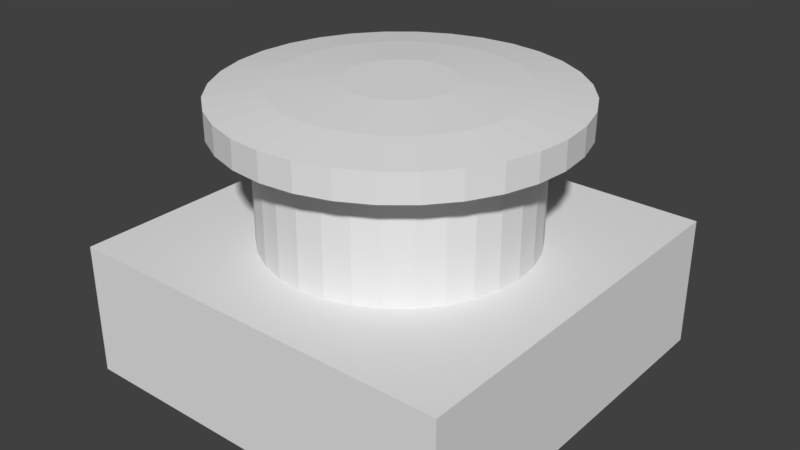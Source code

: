 # Source: Knopf.blend  (saved by Blender 2.79.0; exported with 4.5.12 LTS)
import bpy
from mathutils import Matrix  # noqa: F401  (used for matrix-valued properties, if any)

bpy.ops.wm.read_factory_settings(use_empty=True)
scene = bpy.context.scene
scene.name = 'Scene'

# ---- collections
col_collection_1 = bpy.data.collections.new('Collection 1'); scene.collection.children.link(col_collection_1)

# ---- materials (node trees are filled in below, after node groups)
mat_knopf = bpy.data.materials.new('Knopf')
mat_knopf.alpha_threshold = 0.0
mat_knopf.use_transparent_shadow = False
mat_knopf.roughness = 0.5
mat_shit = bpy.data.materials.new('Shit')
mat_shit.alpha_threshold = 0.0
mat_shit.use_transparent_shadow = False
mat_shit.roughness = 0.5

# ---- material node trees

# ---- world
world_world = bpy.data.worlds.new('World'); scene.world = world_world
world_world.color = (0.05088, 0.05088, 0.05088)
world_world.use_sun_shadow = False
world_world.sun_shadow_jitter_overblur = 0.0
world_world.cycles.sampling_method = 'MANUAL'

# ---- meshes
me_cylinder = bpy.data.meshes.new('Cylinder')
me_cylinder.from_pydata([(0.0, 1.0, -0.2697), (3.362e-08, 0.8941, 0.9933), (0.1951, 0.9808, -0.2697), (0.1744, 0.8769, 0.9933), (0.3827, 0.9239, -0.2697), (0.3422, 0.826, 0.9933), (0.5556, 0.8315, -0.2697), (0.4967, 0.7434, 0.9933), (0.7071, 0.7071, -0.2697), (0.6322, 0.6322, 0.9933), (0.8315, 0.5556, -0.2697), (0.7434, 0.4967, 0.9933), (0.9239, 0.3827, -0.2697), (0.826, 0.3422, 0.9933), (0.9808, 0.1951, -0.2697), (0.8769, 0.1744, 0.9933), (1.0, 7.55e-08, -0.2697), (0.8941, 1.146e-07, 0.9933), (0.9808, -0.1951, -0.2697), (0.8769, -0.1744, 0.9933), (0.9239, -0.3827, -0.2697), (0.826, -0.3422, 0.9933), (0.8315, -0.5556, -0.2697), (0.7434, -0.4967, 0.9933), (0.7071, -0.7071, -0.2697), (0.6322, -0.6322, 0.9933), (0.5556, -0.8315, -0.2697), (0.4967, -0.7434, 0.9933), (0.3827, -0.9239, -0.2697), (0.3422, -0.826, 0.9933), (0.1951, -0.9808, -0.2697), (0.1744, -0.8769, 0.9933), (-3.258e-07, -1.0, -0.2697), (-2.577e-07, -0.8941, 0.9933), (-0.1951, -0.9808, -0.2697), (-0.1744, -0.8769, 0.9933), (-0.3827, -0.9239, -0.2697), (-0.3422, -0.826, 0.9933), (-0.5556, -0.8315, -0.2697), (-0.4967, -0.7434, 0.9933), (-0.7071, -0.7071, -0.2697), (-0.6322, -0.6322, 0.9933), (-0.8315, -0.5556, -0.2697), (-0.7434, -0.4967, 0.9933), (-0.9239, -0.3827, -0.2697), (-0.826, -0.3422, 0.9933), (-0.9808, -0.1951, -0.2697), (-0.8769, -0.1744, 0.9933), (-1.0, 9.656e-07, -0.2697), (-0.8941, 9.104e-07, 0.9933), (-0.9808, 0.1951, -0.2697), (-0.8769, 0.1744, 0.9933), (-0.9239, 0.3827, -0.2697), (-0.826, 0.3422, 0.9933), (-0.8315, 0.5556, -0.2697), (-0.7434, 0.4967, 0.9933), (-0.7071, 0.7071, -0.2697), (-0.6322, 0.6322, 0.9933), (-0.5556, 0.8315, -0.2697), (-0.4967, 0.7434, 0.9933), (-0.3827, 0.9239, -0.2697), (-0.3422, 0.826, 0.9933), (-0.1951, 0.9808, -0.2697), (-0.1744, 0.8769, 0.9933), (0.0, 1.0, 0.7379), (-2.172e-08, 1.288, 0.7379), (-2.172e-08, 1.288, 0.944), (0.2513, 1.263, 0.944), (0.2513, 1.263, 0.7379), (0.1951, 0.9808, 0.7379), (0.4929, 1.19, 0.944), (0.4929, 1.19, 0.7379), (0.3827, 0.9239, 0.7379), (0.7155, 1.071, 0.944), (0.7155, 1.071, 0.7379), (0.5556, 0.8315, 0.7379), (0.9107, 0.9107, 0.944), (0.9107, 0.9107, 0.7379), (0.7071, 0.7071, 0.7379), (1.071, 0.7155, 0.944), (1.071, 0.7155, 0.7379), (0.8315, 0.5556, 0.7379), (1.19, 0.4929, 0.944), (1.19, 0.4929, 0.7379), (0.9239, 0.3827, 0.7379), (1.263, 0.2513, 0.944), (1.263, 0.2513, 0.7379), (0.9808, 0.1951, 0.7379), (1.288, 7.503e-09, 0.944), (1.288, 7.503e-09, 0.7379), (1.0, 7.55e-08, 0.7379), (1.263, -0.2513, 0.944), (1.263, -0.2513, 0.7379), (0.9808, -0.1951, 0.7379), (1.19, -0.4929, 0.944), (1.19, -0.4929, 0.7379), (0.9239, -0.3827, 0.7379), (1.071, -0.7155, 0.944), (1.071, -0.7155, 0.7379), (0.8315, -0.5556, 0.7379), (0.9107, -0.9107, 0.944), (0.9107, -0.9107, 0.7379), (0.7071, -0.7071, 0.7379), (0.7155, -1.071, 0.944), (0.7155, -1.071, 0.7379), (0.5556, -0.8315, 0.7379), (0.4929, -1.19, 0.944), (0.4929, -1.19, 0.7379), (0.3827, -0.9239, 0.7379), (0.2513, -1.263, 0.944), (0.2513, -1.263, 0.7379), (0.1951, -0.9808, 0.7379), (-4.414e-07, -1.288, 0.944), (-4.414e-07, -1.288, 0.7379), (-3.258e-07, -1.0, 0.7379), (-0.2513, -1.263, 0.944), (-0.2513, -1.263, 0.7379), (-0.1951, -0.9808, 0.7379), (-0.4929, -1.19, 0.944), (-0.4929, -1.19, 0.7379), (-0.3827, -0.9239, 0.7379), (-0.7155, -1.071, 0.944), (-0.7155, -1.071, 0.7379), (-0.5556, -0.8315, 0.7379), (-0.9107, -0.9107, 0.944), (-0.9107, -0.9107, 0.7379), (-0.7071, -0.7071, 0.7379), (-1.071, -0.7155, 0.944), (-1.071, -0.7155, 0.7379), (-0.8315, -0.5556, 0.7379), (-1.19, -0.4929, 0.944), (-1.19, -0.4929, 0.7379), (-0.9239, -0.3827, 0.7379), (-1.263, -0.2513, 0.944), (-1.263, -0.2513, 0.7379), (-0.9808, -0.1951, 0.7379), (-1.288, 1.154e-06, 0.944), (-1.288, 1.154e-06, 0.7379), (-1.0, 9.656e-07, 0.7379), (-1.263, 0.2513, 0.944), (-1.263, 0.2513, 0.7379), (-0.9808, 0.1951, 0.7379), (-1.19, 0.4929, 0.944), (-1.19, 0.4929, 0.7379), (-0.9239, 0.3827, 0.7379), (-1.071, 0.7155, 0.944), (-1.071, 0.7155, 0.7379), (-0.8315, 0.5556, 0.7379), (-0.9107, 0.9107, 0.944), (-0.9107, 0.9107, 0.7379), (-0.7071, 0.7071, 0.7379), (-0.7155, 1.071, 0.944), (-0.7155, 1.071, 0.7379), (-0.5556, 0.8315, 0.7379), (-0.4929, 1.19, 0.944), (-0.4929, 1.19, 0.7379), (-0.3827, 0.9239, 0.7379), (-0.2513, 1.263, 0.944), (-0.2513, 1.263, 0.7379), (-0.1951, 0.9808, 0.7379), (0.07704, 0.3873, 1.026), (1.292e-07, 0.3949, 1.026), (0.1511, 0.3648, 1.026), (0.2194, 0.3284, 1.026), (0.2792, 0.2792, 1.026), (0.3284, 0.2194, 1.026), (0.3648, 0.1511, 1.026), (0.3873, 0.07704, 1.026), (0.3949, 2.238e-07, 1.026), (0.3873, -0.07704, 1.026), (0.3648, -0.1511, 1.026), (0.3284, -0.2194, 1.026), (0.2792, -0.2792, 1.026), (0.2194, -0.3284, 1.026), (0.1511, -0.3648, 1.026), (0.07704, -0.3873, 1.026), (5.02e-10, -0.3949, 1.026), (-0.07704, -0.3873, 1.026), (-0.1511, -0.3648, 1.026), (-0.2194, -0.3284, 1.026), (-0.2792, -0.2792, 1.026), (-0.3284, -0.2194, 1.026), (-0.3648, -0.1511, 1.026), (-0.3873, -0.07704, 1.026), (-0.3949, 5.753e-07, 1.026), (-0.3873, 0.07704, 1.026), (-0.3648, 0.1511, 1.026), (-0.3284, 0.2194, 1.026), (-0.2792, 0.2792, 1.026), (-0.2194, 0.3284, 1.026), (-0.1511, 0.3648, 1.026), (-0.07704, 0.3873, 1.026)], [], [(66, 1, 3, 67), (67, 3, 5, 70), (70, 5, 7, 73), (73, 7, 9, 76), (76, 9, 11, 79), (79, 11, 13, 82), (82, 13, 15, 85), (85, 15, 17, 88), (88, 17, 19, 91), (91, 19, 21, 94), (94, 21, 23, 97), (97, 23, 25, 100), (100, 25, 27, 103), (103, 27, 29, 106), (106, 29, 31, 109), (109, 31, 33, 112), (112, 33, 35, 115), (115, 35, 37, 118), (118, 37, 39, 121), (121, 39, 41, 124), (124, 41, 43, 127), (127, 43, 45, 130), (130, 45, 47, 133), (133, 47, 49, 136), (136, 49, 51, 139), (139, 51, 53, 142), (142, 53, 55, 145), (145, 55, 57, 148), (148, 57, 59, 151), (151, 59, 61, 154), (13, 11, 165, 166), (154, 61, 63, 157), (157, 63, 1, 66), (0, 2, 4, 6, 8, 10, 12, 14, 16, 18, 20, 22, 24, 26, 28, 30, 32, 34, 36, 38, 40, 42, 44, 46, 48, 50, 52, 54, 56, 58, 60, 62), (62, 159, 64, 0), (159, 158, 65, 64), (158, 157, 66, 65), (60, 156, 159, 62), (156, 155, 158, 159), (155, 154, 157, 158), (58, 153, 156, 60), (153, 152, 155, 156), (152, 151, 154, 155), (56, 150, 153, 58), (150, 149, 152, 153), (149, 148, 151, 152), (54, 147, 150, 56), (147, 146, 149, 150), (146, 145, 148, 149), (52, 144, 147, 54), (144, 143, 146, 147), (143, 142, 145, 146), (50, 141, 144, 52), (141, 140, 143, 144), (140, 139, 142, 143), (48, 138, 141, 50), (138, 137, 140, 141), (137, 136, 139, 140), (46, 135, 138, 48), (135, 134, 137, 138), (134, 133, 136, 137), (44, 132, 135, 46), (132, 131, 134, 135), (131, 130, 133, 134), (42, 129, 132, 44), (129, 128, 131, 132), (128, 127, 130, 131), (40, 126, 129, 42), (126, 125, 128, 129), (125, 124, 127, 128), (38, 123, 126, 40), (123, 122, 125, 126), (122, 121, 124, 125), (36, 120, 123, 38), (120, 119, 122, 123), (119, 118, 121, 122), (34, 117, 120, 36), (117, 116, 119, 120), (116, 115, 118, 119), (32, 114, 117, 34), (114, 113, 116, 117), (113, 112, 115, 116), (30, 111, 114, 32), (111, 110, 113, 114), (110, 109, 112, 113), (28, 108, 111, 30), (108, 107, 110, 111), (107, 106, 109, 110), (26, 105, 108, 28), (105, 104, 107, 108), (104, 103, 106, 107), (24, 102, 105, 26), (102, 101, 104, 105), (101, 100, 103, 104), (22, 99, 102, 24), (99, 98, 101, 102), (98, 97, 100, 101), (20, 96, 99, 22), (96, 95, 98, 99), (95, 94, 97, 98), (18, 93, 96, 20), (93, 92, 95, 96), (92, 91, 94, 95), (16, 90, 93, 18), (90, 89, 92, 93), (89, 88, 91, 92), (14, 87, 90, 16), (87, 86, 89, 90), (86, 85, 88, 89), (12, 84, 87, 14), (84, 83, 86, 87), (83, 82, 85, 86), (10, 81, 84, 12), (81, 80, 83, 84), (80, 79, 82, 83), (8, 78, 81, 10), (78, 77, 80, 81), (77, 76, 79, 80), (6, 75, 78, 8), (75, 74, 77, 78), (74, 73, 76, 77), (4, 72, 75, 6), (72, 71, 74, 75), (71, 70, 73, 74), (2, 69, 72, 4), (69, 68, 71, 72), (68, 67, 70, 71), (0, 64, 69, 2), (64, 65, 68, 69), (65, 66, 67, 68), (160, 161, 191, 190, 189, 188, 187, 186, 185, 184, 183, 182, 181, 180, 179, 178, 177, 176, 175, 174, 173, 172, 171, 170, 169, 168, 167, 166, 165, 164, 163, 162), (31, 29, 174, 175), (49, 47, 183, 184), (5, 3, 160, 162), (23, 21, 170, 171), (41, 39, 179, 180), (59, 57, 188, 189), (15, 13, 166, 167), (33, 31, 175, 176), (51, 49, 184, 185), (7, 5, 162, 163), (25, 23, 171, 172), (43, 41, 180, 181), (61, 59, 189, 190), (17, 15, 167, 168), (35, 33, 176, 177), (53, 51, 185, 186), (9, 7, 163, 164), (27, 25, 172, 173), (45, 43, 181, 182), (63, 61, 190, 191), (19, 17, 168, 169), (37, 35, 177, 178), (55, 53, 186, 187), (11, 9, 164, 165), (29, 27, 173, 174), (47, 45, 182, 183), (3, 1, 161, 160), (1, 63, 191, 161), (21, 19, 169, 170), (39, 37, 178, 179), (57, 55, 187, 188)])
me_cylinder.materials.append(mat_knopf)
me_cylinder.use_remesh_preserve_volume = False
me_cylinder.use_remesh_preserve_attributes = False
me_cylinder.use_mirror_vertex_groups = False
me_cylinder.update()
me_cube_001 = bpy.data.meshes.new('Cube.001')
me_cube_001.from_pydata([(-1.5, -1.5, -0.5), (-1.5, -1.5, 0.5), (-1.5, 1.5, -0.5), (-1.5, 1.5, 0.5), (1.5, -1.5, -0.5), (1.5, -1.5, 0.5), (1.5, 1.5, -0.5), (1.5, 1.5, 0.5)], [], [(0, 1, 3, 2), (2, 3, 7, 6), (6, 7, 5, 4), (4, 5, 1, 0), (2, 6, 4, 0), (7, 3, 1, 5)])
me_cube_001.materials.append(mat_shit)
me_cube_001.use_remesh_preserve_volume = False
me_cube_001.use_remesh_preserve_attributes = False
me_cube_001.use_mirror_vertex_groups = False
me_cube_001.update()

# ---- objects
ob_knopf = bpy.data.objects.new('Knopf', me_cylinder)
ob_shit = bpy.data.objects.new('Shit', me_cube_001)

# ---- transforms, parenting, visibility, modifiers, constraints
ob_knopf.location = (0.0, 0.0, 0.6119)
ob_knopf.lineart.crease_threshold = 0.0
ob_shit.location = (0.0, 0.0, 0.0)
ob_shit.lineart.crease_threshold = 0.0

# ---- collection membership
col_collection_1.objects.link(ob_knopf)
col_collection_1.objects.link(ob_shit)

# ---- scene / render settings (as saved in the file)
scene.frame_start = 1; scene.frame_end = 60; scene.frame_set(1)
scene.render.engine = 'BLENDER_EEVEE_NEXT'
scene.render.resolution_percentage = 50
scene.render.dither_intensity = 0.0
scene.cycles.use_denoising = False
scene.cycles.samples = 128
scene.cycles.sampling_pattern = 'TABULATED_SOBOL'
scene.cycles.use_adaptive_sampling = False
scene.cycles.use_light_tree = False
scene.cycles.blur_glossy = 0.0
scene.cycles.sample_clamp_indirect = 0.0
scene.view_settings.view_transform = 'Standard'
scene.unit_settings.scale_length = 0.01
bpy.context.view_layer.update()

# ---- added for rendering (the .blend has no active camera and no usable light): camera, sun
cam_auto = bpy.data.cameras.new('AutoCamera')
cam_auto.lens = 50.0
cam_auto.sensor_width = 36.0
cam_auto.clip_end = 1000.0
ob_auto_camera = bpy.data.objects.new('AutoCamera', cam_auto)
scene.collection.objects.link(ob_auto_camera)
ob_auto_camera.location = (4.39547, -5.27457, 4.08516)
ob_auto_camera.rotation_euler = (1.09748, -7.21219e-08, 0.694738)
scene.camera = ob_auto_camera
light_auto_sun = bpy.data.lights.new('AutoSun', 'SUN')
light_auto_sun.energy = 3.0
light_auto_sun.angle = 0.0523599
ob_auto_sun = bpy.data.objects.new('AutoSun', light_auto_sun)
scene.collection.objects.link(ob_auto_sun)
ob_auto_sun.rotation_euler = (0.872665, 0.174533, 0.523599)
bpy.context.view_layer.update()
